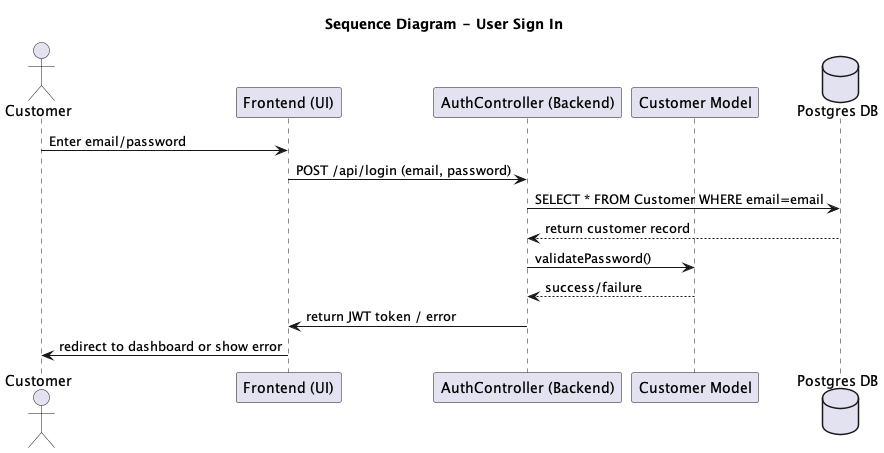

The diagram above was rendered by PlantUML. Its source (embedded in the PNG):
@startuml
title Sequence Diagram - User Sign In

actor Customer
participant UserInterface as "Frontend (UI)"
participant AuthController as "AuthController (Backend)"
participant CustomerModel as "Customer Model"
database DB as "Postgres DB"

Customer -> UserInterface : Enter email/password
UserInterface -> AuthController : POST /api/login (email, password)
AuthController -> DB : SELECT * FROM Customer WHERE email=email
DB --> AuthController : return customer record
AuthController -> CustomerModel : validatePassword()
CustomerModel --> AuthController : success/failure

AuthController -> UserInterface : return JWT token / error
UserInterface -> Customer : redirect to dashboard or show error

@enduml